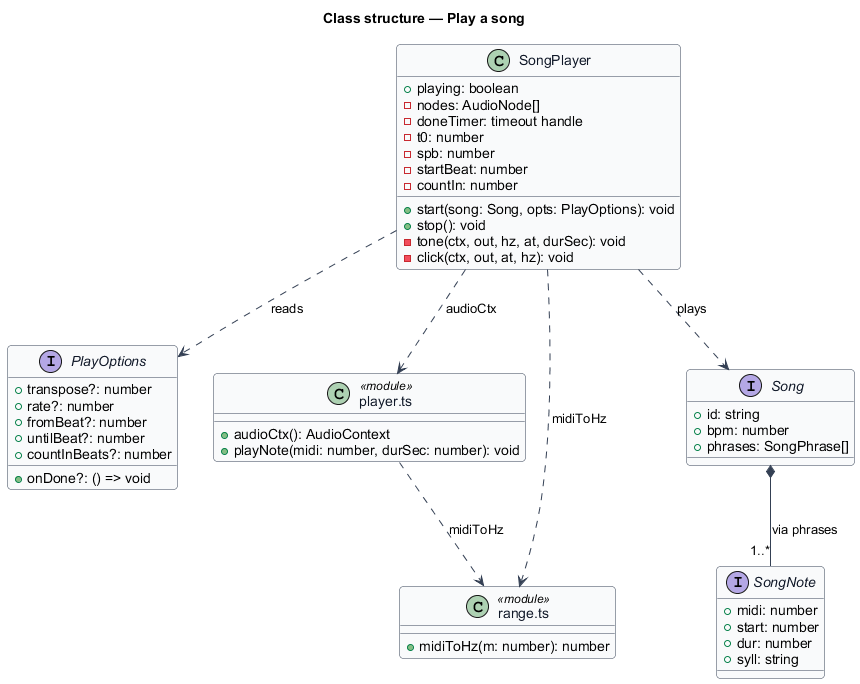

The diagram above was rendered by PlantUML. Its source (embedded in the PNG):
@startuml
' --- shared skin header ---
skinparam backgroundColor #FFFFFF
skinparam shadowing false
skinparam roundcorner 8
skinparam defaultFontName Arial
skinparam ArrowColor #344054
skinparam class {
  BorderColor #344054
  FontColor #101828
  BackgroundColor #F9FAFB
}
' --------------------------
title Class structure — Play a song

class SongPlayer {
  +playing: boolean
  -nodes: AudioNode[]
  -doneTimer: timeout handle
  -t0: number
  -spb: number
  -startBeat: number
  -countIn: number
  +start(song: Song, opts: PlayOptions): void
  +stop(): void
  -tone(ctx, out, hz, at, durSec): void
  -click(ctx, out, at, hz): void
}

interface PlayOptions {
  +transpose?: number
  +rate?: number
  +fromBeat?: number
  +untilBeat?: number
  +countInBeats?: number
  +onDone?: () => void
}

class "player.ts" as PlayerMod <<module>> {
  +audioCtx(): AudioContext
  +playNote(midi: number, durSec: number): void
}

class "range.ts" as RangeMod <<module>> {
  +midiToHz(m: number): number
}

interface Song {
  +id: string
  +bpm: number
  +phrases: SongPhrase[]
}

interface SongNote {
  +midi: number
  +start: number
  +dur: number
  +syll: string
}

SongPlayer ..> PlayOptions : reads
SongPlayer ..> Song : plays
SongPlayer ..> RangeMod : midiToHz
SongPlayer ..> PlayerMod : audioCtx
PlayerMod ..> RangeMod : midiToHz
Song *-- "1..*" SongNote : via phrases
@enduml